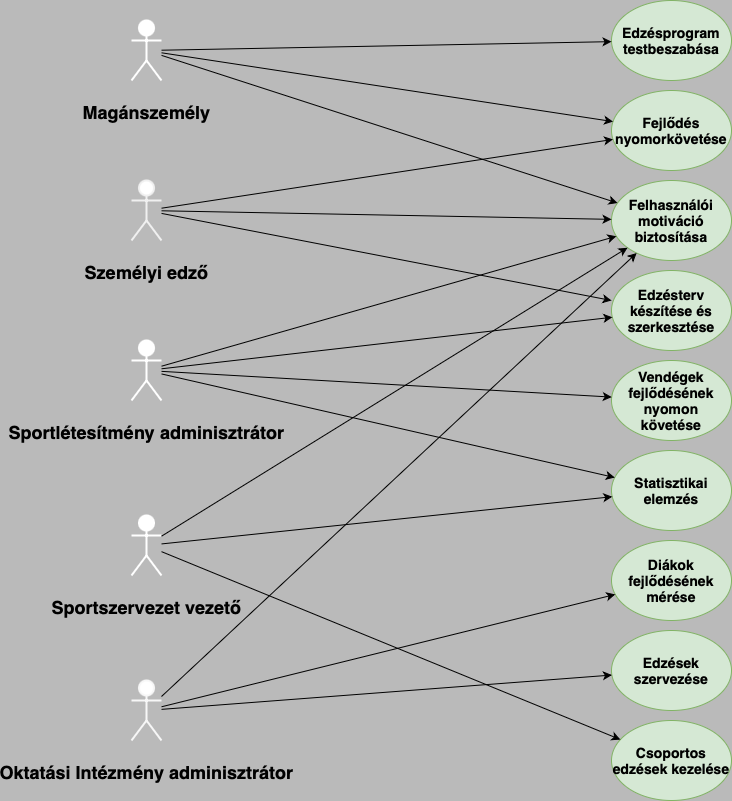

The diagram above was exported from draw.io. Its source (the exported page's mxGraphModel, read from the mxfile embedded in the PNG):
<mxGraphModel dx="2099" dy="863" grid="1" gridSize="10" guides="1" tooltips="1" connect="1" arrows="1" fold="1" page="1" pageScale="1" pageWidth="827" pageHeight="1169" background="#BABABA" math="0" shadow="0">
  <root>
    <mxCell id="0" />
    <mxCell id="1" parent="0" />
    <mxCell id="nvcuQn7IaXfCS-UQIKGB-1" value="&lt;h2&gt;Magánszemély&lt;/h2&gt;" style="shape=umlActor;verticalLabelPosition=bottom;verticalAlign=top;html=1;outlineConnect=0;strokeWidth=2;strokeColor=#FFFFFF;" vertex="1" parent="1">
      <mxGeometry x="110" y="30" width="30" height="60" as="geometry" />
    </mxCell>
    <mxCell id="nvcuQn7IaXfCS-UQIKGB-2" value="&lt;h2&gt;Személyi edző&lt;/h2&gt;" style="shape=umlActor;verticalLabelPosition=bottom;verticalAlign=top;html=1;outlineConnect=0;strokeWidth=2;strokeColor=#F0F0F0;" vertex="1" parent="1">
      <mxGeometry x="110" y="190" width="30" height="60" as="geometry" />
    </mxCell>
    <mxCell id="nvcuQn7IaXfCS-UQIKGB-3" value="&lt;h2&gt;Sportlétesítmény adminisztrátor&lt;/h2&gt;" style="shape=umlActor;verticalLabelPosition=bottom;verticalAlign=top;html=1;outlineConnect=0;strokeWidth=2;strokeColor=#FFFFFF;" vertex="1" parent="1">
      <mxGeometry x="110" y="350" width="30" height="60" as="geometry" />
    </mxCell>
    <mxCell id="nvcuQn7IaXfCS-UQIKGB-4" value="&lt;h2&gt;Sportszervezet vezető&lt;/h2&gt;" style="shape=umlActor;verticalLabelPosition=bottom;verticalAlign=top;html=1;outlineConnect=0;strokeWidth=2;strokeColor=#FFFFFF;" vertex="1" parent="1">
      <mxGeometry x="110" y="525" width="30" height="60" as="geometry" />
    </mxCell>
    <mxCell id="nvcuQn7IaXfCS-UQIKGB-6" value="&lt;h2&gt;Oktatási Intézmény adminisztrátor&lt;/h2&gt;" style="shape=umlActor;verticalLabelPosition=bottom;verticalAlign=top;html=1;outlineConnect=0;strokeWidth=2;container=0;strokeColor=#F7F7F7;" vertex="1" parent="1">
      <mxGeometry x="110" y="690" width="30" height="60" as="geometry" />
    </mxCell>
    <mxCell id="nvcuQn7IaXfCS-UQIKGB-10" value="&lt;h3&gt;Edzésprogram testbeszabása&lt;/h3&gt;" style="ellipse;whiteSpace=wrap;html=1;fillColor=#d5e8d4;strokeColor=#82b366;" vertex="1" parent="1">
      <mxGeometry x="590" y="10" width="120" height="80" as="geometry" />
    </mxCell>
    <mxCell id="nvcuQn7IaXfCS-UQIKGB-11" value="&lt;h3&gt;Fejlődés nyomorkövetése&lt;/h3&gt;" style="ellipse;whiteSpace=wrap;html=1;fillColor=#d5e8d4;strokeColor=#82b366;" vertex="1" parent="1">
      <mxGeometry x="590" y="100" width="120" height="80" as="geometry" />
    </mxCell>
    <mxCell id="nvcuQn7IaXfCS-UQIKGB-12" value="&lt;h3&gt;Edzésterv készítése és szerkesztése&lt;/h3&gt;" style="ellipse;whiteSpace=wrap;html=1;fillColor=#d5e8d4;strokeColor=#82b366;" vertex="1" parent="1">
      <mxGeometry x="590" y="280" width="120" height="80" as="geometry" />
    </mxCell>
    <mxCell id="nvcuQn7IaXfCS-UQIKGB-15" value="&lt;h3&gt;Statisztikai elemzés&lt;/h3&gt;" style="ellipse;whiteSpace=wrap;html=1;fillColor=#d5e8d4;strokeColor=#82b366;" vertex="1" parent="1">
      <mxGeometry x="590" y="460" width="120" height="80" as="geometry" />
    </mxCell>
    <mxCell id="nvcuQn7IaXfCS-UQIKGB-16" value="&lt;h3&gt;Csoportos edzések kezelése&lt;/h3&gt;" style="ellipse;whiteSpace=wrap;html=1;fillColor=#d5e8d4;strokeColor=#82b366;" vertex="1" parent="1">
      <mxGeometry x="590" y="730" width="120" height="80" as="geometry" />
    </mxCell>
    <mxCell id="nvcuQn7IaXfCS-UQIKGB-17" value="&lt;h3&gt;Edzések szervezése&lt;/h3&gt;" style="ellipse;whiteSpace=wrap;html=1;fillColor=#d5e8d4;strokeColor=#82b366;" vertex="1" parent="1">
      <mxGeometry x="590" y="640" width="120" height="80" as="geometry" />
    </mxCell>
    <mxCell id="nvcuQn7IaXfCS-UQIKGB-18" value="&lt;h3&gt;Diákok fejlődésének mérése&lt;/h3&gt;" style="ellipse;whiteSpace=wrap;html=1;fillColor=#d5e8d4;strokeColor=#82b366;" vertex="1" parent="1">
      <mxGeometry x="590" y="550" width="120" height="80" as="geometry" />
    </mxCell>
    <mxCell id="nvcuQn7IaXfCS-UQIKGB-19" value="&lt;h3&gt;Vendégek fejlődésének nyomon követése&lt;/h3&gt;" style="ellipse;whiteSpace=wrap;html=1;fillColor=#d5e8d4;strokeColor=#82b366;" vertex="1" parent="1">
      <mxGeometry x="590" y="370" width="120" height="80" as="geometry" />
    </mxCell>
    <mxCell id="nvcuQn7IaXfCS-UQIKGB-20" value="&lt;h3&gt;Felhasználói motiváció biztosítása&lt;/h3&gt;" style="ellipse;whiteSpace=wrap;html=1;fillColor=#d5e8d4;strokeColor=#82b366;" vertex="1" parent="1">
      <mxGeometry x="590" y="190" width="120" height="80" as="geometry" />
    </mxCell>
    <mxCell id="nvcuQn7IaXfCS-UQIKGB-26" value="" style="endArrow=classic;html=1;rounded=0;" edge="1" parent="1" source="nvcuQn7IaXfCS-UQIKGB-1" target="nvcuQn7IaXfCS-UQIKGB-10">
      <mxGeometry width="50" height="50" relative="1" as="geometry">
        <mxPoint x="190" y="70" as="sourcePoint" />
        <mxPoint x="560" y="50" as="targetPoint" />
      </mxGeometry>
    </mxCell>
    <mxCell id="nvcuQn7IaXfCS-UQIKGB-27" value="" style="endArrow=classic;html=1;rounded=0;" edge="1" parent="1" source="nvcuQn7IaXfCS-UQIKGB-1" target="nvcuQn7IaXfCS-UQIKGB-11">
      <mxGeometry width="50" height="50" relative="1" as="geometry">
        <mxPoint x="200" y="100" as="sourcePoint" />
        <mxPoint x="560" y="130" as="targetPoint" />
      </mxGeometry>
    </mxCell>
    <mxCell id="nvcuQn7IaXfCS-UQIKGB-28" value="" style="endArrow=classic;html=1;rounded=0;" edge="1" parent="1" source="nvcuQn7IaXfCS-UQIKGB-1" target="nvcuQn7IaXfCS-UQIKGB-20">
      <mxGeometry width="50" height="50" relative="1" as="geometry">
        <mxPoint x="200" y="130" as="sourcePoint" />
        <mxPoint x="550" y="210" as="targetPoint" />
      </mxGeometry>
    </mxCell>
    <mxCell id="nvcuQn7IaXfCS-UQIKGB-29" value="" style="endArrow=classic;html=1;rounded=0;entryX=0;entryY=0.375;entryDx=0;entryDy=0;entryPerimeter=0;" edge="1" parent="1" source="nvcuQn7IaXfCS-UQIKGB-2" target="nvcuQn7IaXfCS-UQIKGB-12">
      <mxGeometry width="50" height="50" relative="1" as="geometry">
        <mxPoint x="350" y="380" as="sourcePoint" />
        <mxPoint x="420" y="280" as="targetPoint" />
      </mxGeometry>
    </mxCell>
    <mxCell id="nvcuQn7IaXfCS-UQIKGB-30" value="" style="endArrow=classic;html=1;rounded=0;" edge="1" parent="1" source="nvcuQn7IaXfCS-UQIKGB-2" target="nvcuQn7IaXfCS-UQIKGB-11">
      <mxGeometry width="50" height="50" relative="1" as="geometry">
        <mxPoint x="350" y="450" as="sourcePoint" />
        <mxPoint x="400" y="400" as="targetPoint" />
      </mxGeometry>
    </mxCell>
    <mxCell id="nvcuQn7IaXfCS-UQIKGB-31" value="" style="endArrow=classic;html=1;rounded=0;" edge="1" parent="1" source="nvcuQn7IaXfCS-UQIKGB-2" target="nvcuQn7IaXfCS-UQIKGB-20">
      <mxGeometry width="50" height="50" relative="1" as="geometry">
        <mxPoint x="350" y="450" as="sourcePoint" />
        <mxPoint x="400" y="400" as="targetPoint" />
      </mxGeometry>
    </mxCell>
    <mxCell id="nvcuQn7IaXfCS-UQIKGB-32" value="" style="endArrow=classic;html=1;rounded=0;" edge="1" parent="1" source="nvcuQn7IaXfCS-UQIKGB-3" target="nvcuQn7IaXfCS-UQIKGB-12">
      <mxGeometry width="50" height="50" relative="1" as="geometry">
        <mxPoint x="350" y="420" as="sourcePoint" />
        <mxPoint x="400" y="370" as="targetPoint" />
      </mxGeometry>
    </mxCell>
    <mxCell id="nvcuQn7IaXfCS-UQIKGB-33" value="" style="endArrow=classic;html=1;rounded=0;" edge="1" parent="1" source="nvcuQn7IaXfCS-UQIKGB-3" target="nvcuQn7IaXfCS-UQIKGB-15">
      <mxGeometry width="50" height="50" relative="1" as="geometry">
        <mxPoint x="350" y="540" as="sourcePoint" />
        <mxPoint x="400" y="490" as="targetPoint" />
      </mxGeometry>
    </mxCell>
    <mxCell id="nvcuQn7IaXfCS-UQIKGB-34" value="" style="endArrow=classic;html=1;rounded=0;" edge="1" parent="1" source="nvcuQn7IaXfCS-UQIKGB-3" target="nvcuQn7IaXfCS-UQIKGB-19">
      <mxGeometry width="50" height="50" relative="1" as="geometry">
        <mxPoint x="350" y="540" as="sourcePoint" />
        <mxPoint x="400" y="490" as="targetPoint" />
      </mxGeometry>
    </mxCell>
    <mxCell id="nvcuQn7IaXfCS-UQIKGB-35" value="" style="endArrow=classic;html=1;rounded=0;" edge="1" parent="1" source="nvcuQn7IaXfCS-UQIKGB-3" target="nvcuQn7IaXfCS-UQIKGB-20">
      <mxGeometry width="50" height="50" relative="1" as="geometry">
        <mxPoint x="350" y="540" as="sourcePoint" />
        <mxPoint x="400" y="490" as="targetPoint" />
      </mxGeometry>
    </mxCell>
    <mxCell id="nvcuQn7IaXfCS-UQIKGB-36" value="" style="endArrow=classic;html=1;rounded=0;" edge="1" parent="1" source="nvcuQn7IaXfCS-UQIKGB-4" target="nvcuQn7IaXfCS-UQIKGB-16">
      <mxGeometry width="50" height="50" relative="1" as="geometry">
        <mxPoint x="350" y="510" as="sourcePoint" />
        <mxPoint x="400" y="460" as="targetPoint" />
      </mxGeometry>
    </mxCell>
    <mxCell id="nvcuQn7IaXfCS-UQIKGB-37" value="" style="endArrow=classic;html=1;rounded=0;" edge="1" parent="1" source="nvcuQn7IaXfCS-UQIKGB-4" target="nvcuQn7IaXfCS-UQIKGB-20">
      <mxGeometry width="50" height="50" relative="1" as="geometry">
        <mxPoint x="350" y="510" as="sourcePoint" />
        <mxPoint x="400" y="460" as="targetPoint" />
      </mxGeometry>
    </mxCell>
    <mxCell id="nvcuQn7IaXfCS-UQIKGB-38" value="" style="endArrow=classic;html=1;rounded=0;" edge="1" parent="1" source="nvcuQn7IaXfCS-UQIKGB-4" target="nvcuQn7IaXfCS-UQIKGB-15">
      <mxGeometry width="50" height="50" relative="1" as="geometry">
        <mxPoint x="350" y="510" as="sourcePoint" />
        <mxPoint x="400" y="460" as="targetPoint" />
      </mxGeometry>
    </mxCell>
    <mxCell id="nvcuQn7IaXfCS-UQIKGB-39" value="" style="endArrow=classic;html=1;rounded=0;" edge="1" parent="1" source="nvcuQn7IaXfCS-UQIKGB-6" target="nvcuQn7IaXfCS-UQIKGB-17">
      <mxGeometry width="50" height="50" relative="1" as="geometry">
        <mxPoint x="450" y="595.8823529411765" as="sourcePoint" />
        <mxPoint x="400" y="460" as="targetPoint" />
      </mxGeometry>
    </mxCell>
    <mxCell id="nvcuQn7IaXfCS-UQIKGB-40" value="" style="endArrow=classic;html=1;rounded=0;" edge="1" parent="1" source="nvcuQn7IaXfCS-UQIKGB-6" target="nvcuQn7IaXfCS-UQIKGB-18">
      <mxGeometry width="50" height="50" relative="1" as="geometry">
        <mxPoint x="250" y="690" as="sourcePoint" />
        <mxPoint x="300" y="640" as="targetPoint" />
      </mxGeometry>
    </mxCell>
    <mxCell id="nvcuQn7IaXfCS-UQIKGB-41" value="" style="endArrow=classic;html=1;rounded=0;" edge="1" parent="1" source="nvcuQn7IaXfCS-UQIKGB-6" target="nvcuQn7IaXfCS-UQIKGB-20">
      <mxGeometry width="50" height="50" relative="1" as="geometry">
        <mxPoint x="250" y="690" as="sourcePoint" />
        <mxPoint x="300" y="640" as="targetPoint" />
      </mxGeometry>
    </mxCell>
  </root>
</mxGraphModel>